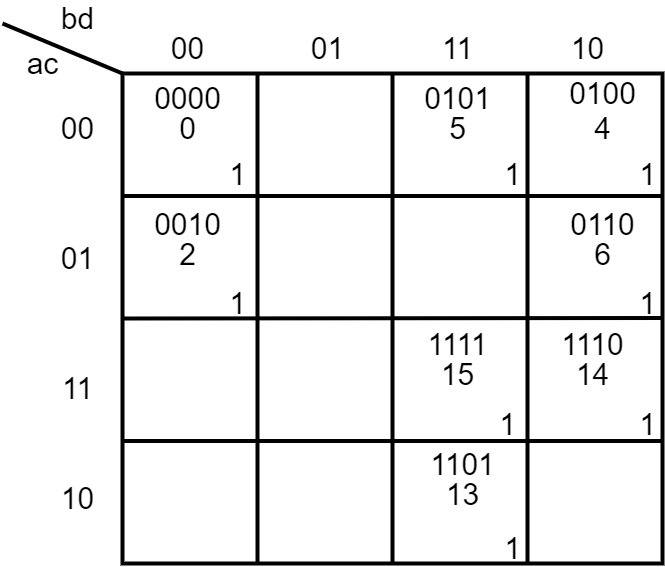

The diagram above was exported from draw.io. Its source (the exported page's mxGraphModel, read from the mxfile embedded in the PNG):
<mxGraphModel dx="905" dy="655" grid="1" gridSize="10" guides="1" tooltips="1" connect="1" arrows="1" fold="1" page="1" pageScale="1" pageWidth="1169" pageHeight="827" math="0" shadow="0">
  <root>
    <mxCell id="GMyhBTjOwAi9pL5GDZbR-0" />
    <mxCell id="GMyhBTjOwAi9pL5GDZbR-1" parent="GMyhBTjOwAi9pL5GDZbR-0" />
    <mxCell id="A_4G4mNociJjFkUTBxsk-0" value="" style="rounded=0;whiteSpace=wrap;html=1;strokeWidth=4;" vertex="1" parent="GMyhBTjOwAi9pL5GDZbR-1">
      <mxGeometry x="210" y="184" width="540" height="490" as="geometry" />
    </mxCell>
    <mxCell id="A_4G4mNociJjFkUTBxsk-1" value="" style="endArrow=none;html=1;exitX=0;exitY=0.25;exitDx=0;exitDy=0;entryX=1;entryY=0.25;entryDx=0;entryDy=0;strokeWidth=4;" edge="1" parent="GMyhBTjOwAi9pL5GDZbR-1" source="A_4G4mNociJjFkUTBxsk-0" target="A_4G4mNociJjFkUTBxsk-0">
      <mxGeometry width="50" height="50" relative="1" as="geometry">
        <mxPoint x="380" y="354" as="sourcePoint" />
        <mxPoint x="430" y="304" as="targetPoint" />
      </mxGeometry>
    </mxCell>
    <mxCell id="A_4G4mNociJjFkUTBxsk-2" value="" style="endArrow=none;html=1;entryX=1;entryY=0.25;entryDx=0;entryDy=0;strokeWidth=4;exitX=0;exitY=0.5;exitDx=0;exitDy=0;" edge="1" parent="GMyhBTjOwAi9pL5GDZbR-1" source="A_4G4mNociJjFkUTBxsk-0">
      <mxGeometry width="50" height="50" relative="1" as="geometry">
        <mxPoint x="280" y="429" as="sourcePoint" />
        <mxPoint x="750" y="428.5" as="targetPoint" />
      </mxGeometry>
    </mxCell>
    <mxCell id="A_4G4mNociJjFkUTBxsk-3" value="" style="endArrow=none;html=1;strokeWidth=4;exitX=0;exitY=0.75;exitDx=0;exitDy=0;entryX=1;entryY=0.75;entryDx=0;entryDy=0;" edge="1" parent="GMyhBTjOwAi9pL5GDZbR-1" source="A_4G4mNociJjFkUTBxsk-0" target="A_4G4mNociJjFkUTBxsk-0">
      <mxGeometry width="50" height="50" relative="1" as="geometry">
        <mxPoint x="320" y="514" as="sourcePoint" />
        <mxPoint x="370" y="464" as="targetPoint" />
      </mxGeometry>
    </mxCell>
    <mxCell id="A_4G4mNociJjFkUTBxsk-4" value="" style="endArrow=none;html=1;strokeWidth=4;entryX=0.75;entryY=0;entryDx=0;entryDy=0;exitX=0.75;exitY=1;exitDx=0;exitDy=0;" edge="1" parent="GMyhBTjOwAi9pL5GDZbR-1" source="A_4G4mNociJjFkUTBxsk-0" target="A_4G4mNociJjFkUTBxsk-0">
      <mxGeometry width="50" height="50" relative="1" as="geometry">
        <mxPoint x="420" y="314" as="sourcePoint" />
        <mxPoint x="470" y="264" as="targetPoint" />
      </mxGeometry>
    </mxCell>
    <mxCell id="A_4G4mNociJjFkUTBxsk-5" value="" style="endArrow=none;html=1;strokeWidth=4;entryX=0.5;entryY=0;entryDx=0;entryDy=0;exitX=0.5;exitY=1;exitDx=0;exitDy=0;" edge="1" parent="GMyhBTjOwAi9pL5GDZbR-1" source="A_4G4mNociJjFkUTBxsk-0" target="A_4G4mNociJjFkUTBxsk-0">
      <mxGeometry width="50" height="50" relative="1" as="geometry">
        <mxPoint x="460" y="314" as="sourcePoint" />
        <mxPoint x="510" y="264" as="targetPoint" />
      </mxGeometry>
    </mxCell>
    <mxCell id="A_4G4mNociJjFkUTBxsk-6" value="" style="endArrow=none;html=1;strokeWidth=4;entryX=0.25;entryY=0;entryDx=0;entryDy=0;exitX=0.25;exitY=1;exitDx=0;exitDy=0;" edge="1" parent="GMyhBTjOwAi9pL5GDZbR-1" source="A_4G4mNociJjFkUTBxsk-0" target="A_4G4mNociJjFkUTBxsk-0">
      <mxGeometry width="50" height="50" relative="1" as="geometry">
        <mxPoint x="270" y="394" as="sourcePoint" />
        <mxPoint x="340" y="174" as="targetPoint" />
      </mxGeometry>
    </mxCell>
    <mxCell id="A_4G4mNociJjFkUTBxsk-7" value="" style="endArrow=none;html=1;strokeWidth=4;entryX=0;entryY=0;entryDx=0;entryDy=0;" edge="1" parent="GMyhBTjOwAi9pL5GDZbR-1" target="A_4G4mNociJjFkUTBxsk-0">
      <mxGeometry width="50" height="50" relative="1" as="geometry">
        <mxPoint x="90" y="134" as="sourcePoint" />
        <mxPoint x="90" y="104" as="targetPoint" />
      </mxGeometry>
    </mxCell>
    <mxCell id="A_4G4mNociJjFkUTBxsk-8" value="&lt;font style=&quot;font-size: 30px&quot;&gt;ac&lt;/font&gt;" style="text;html=1;align=center;verticalAlign=middle;resizable=0;points=[];autosize=1;" vertex="1" parent="GMyhBTjOwAi9pL5GDZbR-1">
      <mxGeometry x="105" y="159" width="50" height="30" as="geometry" />
    </mxCell>
    <mxCell id="A_4G4mNociJjFkUTBxsk-9" value="&lt;font style=&quot;font-size: 30px&quot;&gt;bd&lt;/font&gt;" style="text;html=1;align=center;verticalAlign=middle;resizable=0;points=[];autosize=1;" vertex="1" parent="GMyhBTjOwAi9pL5GDZbR-1">
      <mxGeometry x="140" y="114" width="50" height="30" as="geometry" />
    </mxCell>
    <mxCell id="A_4G4mNociJjFkUTBxsk-10" value="&lt;font style=&quot;font-size: 30px&quot;&gt;00&lt;/font&gt;" style="text;html=1;align=center;verticalAlign=middle;resizable=0;points=[];autosize=1;" vertex="1" parent="GMyhBTjOwAi9pL5GDZbR-1">
      <mxGeometry x="140" y="224" width="50" height="30" as="geometry" />
    </mxCell>
    <mxCell id="A_4G4mNociJjFkUTBxsk-11" value="&lt;font style=&quot;font-size: 30px&quot;&gt;00&lt;/font&gt;" style="text;html=1;align=center;verticalAlign=middle;resizable=0;points=[];autosize=1;" vertex="1" parent="GMyhBTjOwAi9pL5GDZbR-1">
      <mxGeometry x="250" y="144" width="50" height="30" as="geometry" />
    </mxCell>
    <mxCell id="A_4G4mNociJjFkUTBxsk-12" value="&lt;span style=&quot;font-size: 30px&quot;&gt;01&lt;/span&gt;" style="text;html=1;align=center;verticalAlign=middle;resizable=0;points=[];autosize=1;" vertex="1" parent="GMyhBTjOwAi9pL5GDZbR-1">
      <mxGeometry x="140" y="354" width="50" height="30" as="geometry" />
    </mxCell>
    <mxCell id="A_4G4mNociJjFkUTBxsk-13" value="&lt;span style=&quot;font-size: 30px&quot;&gt;01&lt;/span&gt;" style="text;html=1;align=center;verticalAlign=middle;resizable=0;points=[];autosize=1;" vertex="1" parent="GMyhBTjOwAi9pL5GDZbR-1">
      <mxGeometry x="390" y="144" width="50" height="30" as="geometry" />
    </mxCell>
    <mxCell id="A_4G4mNociJjFkUTBxsk-14" value="&lt;span style=&quot;font-size: 30px&quot;&gt;11&lt;/span&gt;" style="text;html=1;align=center;verticalAlign=middle;resizable=0;points=[];autosize=1;" vertex="1" parent="GMyhBTjOwAi9pL5GDZbR-1">
      <mxGeometry x="140" y="484" width="50" height="30" as="geometry" />
    </mxCell>
    <mxCell id="A_4G4mNociJjFkUTBxsk-15" value="&lt;span style=&quot;font-size: 30px&quot;&gt;10&lt;/span&gt;" style="text;html=1;align=center;verticalAlign=middle;resizable=0;points=[];autosize=1;" vertex="1" parent="GMyhBTjOwAi9pL5GDZbR-1">
      <mxGeometry x="140" y="594" width="50" height="30" as="geometry" />
    </mxCell>
    <mxCell id="A_4G4mNociJjFkUTBxsk-16" value="&lt;span style=&quot;font-size: 30px&quot;&gt;10&lt;/span&gt;" style="text;html=1;align=center;verticalAlign=middle;resizable=0;points=[];autosize=1;" vertex="1" parent="GMyhBTjOwAi9pL5GDZbR-1">
      <mxGeometry x="650" y="144" width="50" height="30" as="geometry" />
    </mxCell>
    <mxCell id="A_4G4mNociJjFkUTBxsk-17" value="&lt;span style=&quot;font-size: 30px&quot;&gt;11&lt;/span&gt;" style="text;html=1;align=center;verticalAlign=middle;resizable=0;points=[];autosize=1;" vertex="1" parent="GMyhBTjOwAi9pL5GDZbR-1">
      <mxGeometry x="520" y="144" width="50" height="30" as="geometry" />
    </mxCell>
    <mxCell id="A_4G4mNociJjFkUTBxsk-18" value="&lt;span style=&quot;font-size: 30px&quot;&gt;1&lt;/span&gt;" style="text;html=1;align=center;verticalAlign=middle;resizable=0;points=[];autosize=1;" vertex="1" parent="GMyhBTjOwAi9pL5GDZbR-1">
      <mxGeometry x="310" y="270" width="30" height="30" as="geometry" />
    </mxCell>
    <mxCell id="A_4G4mNociJjFkUTBxsk-19" value="&lt;span style=&quot;font-size: 30px&quot;&gt;1&lt;/span&gt;" style="text;html=1;align=center;verticalAlign=middle;resizable=0;points=[];autosize=1;" vertex="1" parent="GMyhBTjOwAi9pL5GDZbR-1">
      <mxGeometry x="585" y="270" width="30" height="30" as="geometry" />
    </mxCell>
    <mxCell id="A_4G4mNociJjFkUTBxsk-20" value="&lt;span style=&quot;font-size: 30px&quot;&gt;1&lt;/span&gt;" style="text;html=1;align=center;verticalAlign=middle;resizable=0;points=[];autosize=1;" vertex="1" parent="GMyhBTjOwAi9pL5GDZbR-1">
      <mxGeometry x="720" y="270" width="30" height="30" as="geometry" />
    </mxCell>
    <mxCell id="A_4G4mNociJjFkUTBxsk-21" value="&lt;span style=&quot;font-size: 30px&quot;&gt;1&lt;/span&gt;" style="text;html=1;align=center;verticalAlign=middle;resizable=0;points=[];autosize=1;" vertex="1" parent="GMyhBTjOwAi9pL5GDZbR-1">
      <mxGeometry x="310" y="399" width="30" height="30" as="geometry" />
    </mxCell>
    <mxCell id="A_4G4mNociJjFkUTBxsk-22" value="&lt;span style=&quot;font-size: 30px&quot;&gt;1&lt;/span&gt;" style="text;html=1;align=center;verticalAlign=middle;resizable=0;points=[];autosize=1;" vertex="1" parent="GMyhBTjOwAi9pL5GDZbR-1">
      <mxGeometry x="720" y="399" width="30" height="30" as="geometry" />
    </mxCell>
    <mxCell id="A_4G4mNociJjFkUTBxsk-23" value="&lt;span style=&quot;font-size: 30px&quot;&gt;1&lt;/span&gt;" style="text;html=1;align=center;verticalAlign=middle;resizable=0;points=[];autosize=1;" vertex="1" parent="GMyhBTjOwAi9pL5GDZbR-1">
      <mxGeometry x="585" y="644" width="30" height="30" as="geometry" />
    </mxCell>
    <mxCell id="A_4G4mNociJjFkUTBxsk-24" value="&lt;span style=&quot;font-size: 30px&quot;&gt;1&lt;/span&gt;" style="text;html=1;align=center;verticalAlign=middle;resizable=0;points=[];autosize=1;" vertex="1" parent="GMyhBTjOwAi9pL5GDZbR-1">
      <mxGeometry x="580" y="520" width="30" height="30" as="geometry" />
    </mxCell>
    <mxCell id="A_4G4mNociJjFkUTBxsk-25" value="&lt;span style=&quot;font-size: 30px&quot;&gt;1&lt;/span&gt;" style="text;html=1;align=center;verticalAlign=middle;resizable=0;points=[];autosize=1;" vertex="1" parent="GMyhBTjOwAi9pL5GDZbR-1">
      <mxGeometry x="720" y="520" width="30" height="30" as="geometry" />
    </mxCell>
    <mxCell id="A_4G4mNociJjFkUTBxsk-27" value="&lt;span style=&quot;font-size: 30px&quot;&gt;0000&lt;/span&gt;" style="text;html=1;align=center;verticalAlign=middle;resizable=0;points=[];autosize=1;" vertex="1" parent="GMyhBTjOwAi9pL5GDZbR-1">
      <mxGeometry x="235" y="194" width="80" height="30" as="geometry" />
    </mxCell>
    <mxCell id="A_4G4mNociJjFkUTBxsk-29" value="&lt;span style=&quot;font-size: 30px&quot;&gt;0101&lt;/span&gt;" style="text;html=1;align=center;verticalAlign=middle;resizable=0;points=[];autosize=1;" vertex="1" parent="GMyhBTjOwAi9pL5GDZbR-1">
      <mxGeometry x="505" y="194" width="80" height="30" as="geometry" />
    </mxCell>
    <mxCell id="A_4G4mNociJjFkUTBxsk-30" value="&lt;span style=&quot;font-size: 30px&quot;&gt;0100&lt;/span&gt;" style="text;html=1;align=center;verticalAlign=middle;resizable=0;points=[];autosize=1;" vertex="1" parent="GMyhBTjOwAi9pL5GDZbR-1">
      <mxGeometry x="650" y="189" width="80" height="30" as="geometry" />
    </mxCell>
    <mxCell id="A_4G4mNociJjFkUTBxsk-31" value="&lt;span style=&quot;font-size: 30px&quot;&gt;0&lt;/span&gt;" style="text;html=1;align=center;verticalAlign=middle;resizable=0;points=[];autosize=1;" vertex="1" parent="GMyhBTjOwAi9pL5GDZbR-1">
      <mxGeometry x="260" y="224" width="30" height="30" as="geometry" />
    </mxCell>
    <mxCell id="A_4G4mNociJjFkUTBxsk-32" value="&lt;span style=&quot;font-size: 30px&quot;&gt;5&lt;/span&gt;" style="text;html=1;align=center;verticalAlign=middle;resizable=0;points=[];autosize=1;" vertex="1" parent="GMyhBTjOwAi9pL5GDZbR-1">
      <mxGeometry x="530" y="224" width="30" height="30" as="geometry" />
    </mxCell>
    <mxCell id="A_4G4mNociJjFkUTBxsk-33" value="&lt;span style=&quot;font-size: 30px&quot;&gt;4&lt;/span&gt;" style="text;html=1;align=center;verticalAlign=middle;resizable=0;points=[];autosize=1;" vertex="1" parent="GMyhBTjOwAi9pL5GDZbR-1">
      <mxGeometry x="675" y="224" width="30" height="30" as="geometry" />
    </mxCell>
    <mxCell id="A_4G4mNociJjFkUTBxsk-34" value="&lt;span style=&quot;font-size: 30px&quot;&gt;0010&lt;/span&gt;" style="text;html=1;align=center;verticalAlign=middle;resizable=0;points=[];autosize=1;" vertex="1" parent="GMyhBTjOwAi9pL5GDZbR-1">
      <mxGeometry x="235" y="320" width="80" height="30" as="geometry" />
    </mxCell>
    <mxCell id="A_4G4mNociJjFkUTBxsk-35" value="&lt;span style=&quot;font-size: 30px&quot;&gt;2&lt;/span&gt;" style="text;html=1;align=center;verticalAlign=middle;resizable=0;points=[];autosize=1;" vertex="1" parent="GMyhBTjOwAi9pL5GDZbR-1">
      <mxGeometry x="260" y="350" width="30" height="30" as="geometry" />
    </mxCell>
    <mxCell id="A_4G4mNociJjFkUTBxsk-36" value="&lt;span style=&quot;font-size: 30px&quot;&gt;0110&lt;/span&gt;" style="text;html=1;align=center;verticalAlign=middle;resizable=0;points=[];autosize=1;" vertex="1" parent="GMyhBTjOwAi9pL5GDZbR-1">
      <mxGeometry x="650" y="320" width="80" height="30" as="geometry" />
    </mxCell>
    <mxCell id="A_4G4mNociJjFkUTBxsk-37" value="&lt;span style=&quot;font-size: 30px&quot;&gt;6&lt;/span&gt;" style="text;html=1;align=center;verticalAlign=middle;resizable=0;points=[];autosize=1;" vertex="1" parent="GMyhBTjOwAi9pL5GDZbR-1">
      <mxGeometry x="675" y="350" width="30" height="30" as="geometry" />
    </mxCell>
    <mxCell id="A_4G4mNociJjFkUTBxsk-38" value="&lt;span style=&quot;font-size: 30px&quot;&gt;1111&lt;/span&gt;" style="text;html=1;align=center;verticalAlign=middle;resizable=0;points=[];autosize=1;" vertex="1" parent="GMyhBTjOwAi9pL5GDZbR-1">
      <mxGeometry x="505" y="440" width="80" height="30" as="geometry" />
    </mxCell>
    <mxCell id="A_4G4mNociJjFkUTBxsk-39" value="&lt;span style=&quot;font-size: 30px&quot;&gt;15&lt;/span&gt;" style="text;html=1;align=center;verticalAlign=middle;resizable=0;points=[];autosize=1;" vertex="1" parent="GMyhBTjOwAi9pL5GDZbR-1">
      <mxGeometry x="520" y="470" width="50" height="30" as="geometry" />
    </mxCell>
    <mxCell id="A_4G4mNociJjFkUTBxsk-40" value="&lt;span style=&quot;font-size: 30px&quot;&gt;1110&lt;/span&gt;" style="text;html=1;align=center;verticalAlign=middle;resizable=0;points=[];autosize=1;" vertex="1" parent="GMyhBTjOwAi9pL5GDZbR-1">
      <mxGeometry x="640" y="440" width="80" height="30" as="geometry" />
    </mxCell>
    <mxCell id="A_4G4mNociJjFkUTBxsk-41" value="&lt;span style=&quot;font-size: 30px&quot;&gt;14&lt;/span&gt;" style="text;html=1;align=center;verticalAlign=middle;resizable=0;points=[];autosize=1;" vertex="1" parent="GMyhBTjOwAi9pL5GDZbR-1">
      <mxGeometry x="655" y="470" width="50" height="30" as="geometry" />
    </mxCell>
    <mxCell id="A_4G4mNociJjFkUTBxsk-42" value="&lt;span style=&quot;font-size: 30px&quot;&gt;1101&lt;/span&gt;" style="text;html=1;align=center;verticalAlign=middle;resizable=0;points=[];autosize=1;" vertex="1" parent="GMyhBTjOwAi9pL5GDZbR-1">
      <mxGeometry x="510" y="560" width="80" height="30" as="geometry" />
    </mxCell>
    <mxCell id="A_4G4mNociJjFkUTBxsk-43" value="&lt;span style=&quot;font-size: 30px&quot;&gt;13&lt;/span&gt;" style="text;html=1;align=center;verticalAlign=middle;resizable=0;points=[];autosize=1;" vertex="1" parent="GMyhBTjOwAi9pL5GDZbR-1">
      <mxGeometry x="525" y="590" width="50" height="30" as="geometry" />
    </mxCell>
  </root>
</mxGraphModel>